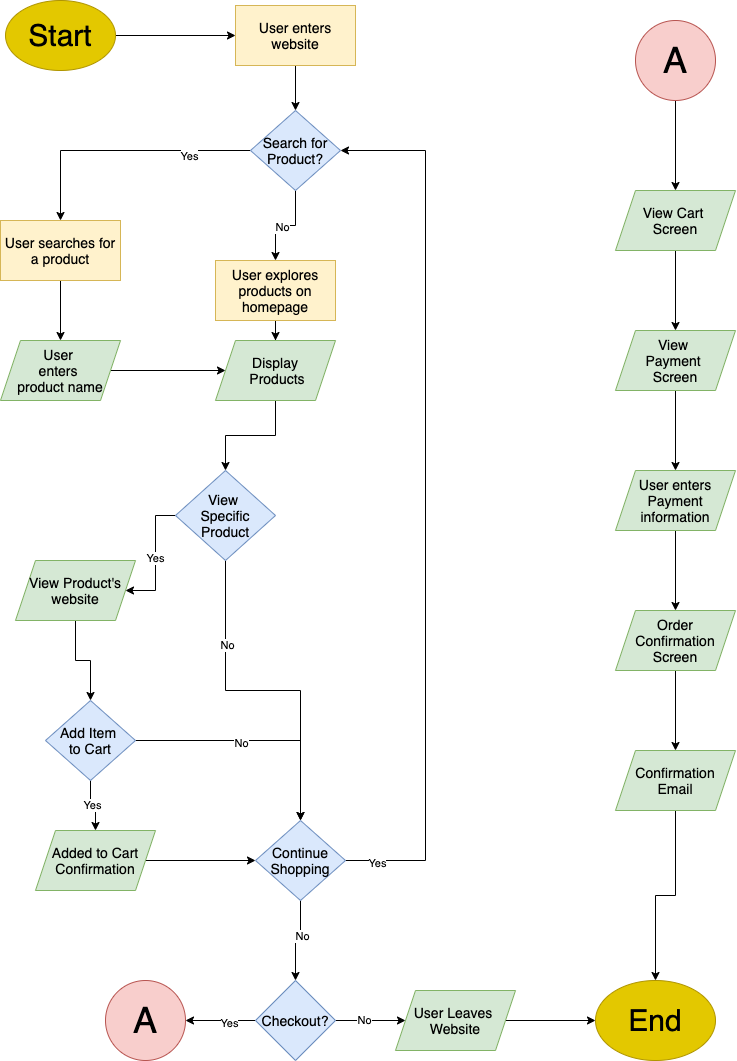

The diagram above was exported from draw.io. Its source (the exported page's mxGraphModel, read from the mxfile embedded in the PNG):
<mxGraphModel dx="933" dy="971" grid="1" gridSize="10" guides="1" tooltips="1" connect="1" arrows="1" fold="1" page="1" pageScale="1" pageWidth="850" pageHeight="1100" math="0" shadow="0">
  <root>
    <mxCell id="0" />
    <mxCell id="1" parent="0" />
    <mxCell id="8" value="" style="edgeStyle=orthogonalEdgeStyle;rounded=0;orthogonalLoop=1;jettySize=auto;html=1;shadow=0;" edge="1" parent="1" source="2" target="4">
      <mxGeometry relative="1" as="geometry" />
    </mxCell>
    <mxCell id="2" value="&lt;font color=&quot;#000000&quot; style=&quot;font-size: 30px&quot;&gt;Start&lt;/font&gt;" style="ellipse;whiteSpace=wrap;html=1;fillColor=#e3c800;strokeColor=#B09500;fontColor=#ffffff;" parent="1" vertex="1">
      <mxGeometry x="20" y="10" width="110" height="70" as="geometry" />
    </mxCell>
    <mxCell id="37" value="" style="edgeStyle=orthogonalEdgeStyle;rounded=0;orthogonalLoop=1;jettySize=auto;html=1;shadow=0;" edge="1" parent="1" source="4" target="36">
      <mxGeometry relative="1" as="geometry" />
    </mxCell>
    <mxCell id="4" value="&lt;font color=&quot;#000000&quot; style=&quot;font-size: 14px&quot;&gt;User enters website&lt;/font&gt;" style="rounded=0;whiteSpace=wrap;html=1;fillColor=#fff2cc;strokeColor=#d6b656;" vertex="1" parent="1">
      <mxGeometry x="250" y="15" width="120" height="60" as="geometry" />
    </mxCell>
    <mxCell id="15" style="edgeStyle=orthogonalEdgeStyle;rounded=0;orthogonalLoop=1;jettySize=auto;html=1;shadow=0;" edge="1" parent="1" source="6" target="13">
      <mxGeometry relative="1" as="geometry" />
    </mxCell>
    <mxCell id="6" value="&lt;font color=&quot;#000000&quot; style=&quot;font-size: 14px&quot;&gt;User explores products on homepage&lt;/font&gt;" style="rounded=0;whiteSpace=wrap;html=1;fillColor=#fff2cc;strokeColor=#d6b656;" vertex="1" parent="1">
      <mxGeometry x="230" y="270" width="120" height="60" as="geometry" />
    </mxCell>
    <mxCell id="12" value="" style="edgeStyle=orthogonalEdgeStyle;rounded=0;orthogonalLoop=1;jettySize=auto;html=1;shadow=0;" edge="1" parent="1" source="9" target="11">
      <mxGeometry relative="1" as="geometry" />
    </mxCell>
    <mxCell id="9" value="&lt;font color=&quot;#000000&quot; style=&quot;font-size: 14px&quot;&gt;User searches for a product&lt;/font&gt;" style="rounded=0;whiteSpace=wrap;html=1;fillColor=#fff2cc;strokeColor=#d6b656;" vertex="1" parent="1">
      <mxGeometry x="15" y="230" width="120" height="60" as="geometry" />
    </mxCell>
    <mxCell id="14" value="" style="edgeStyle=orthogonalEdgeStyle;rounded=0;orthogonalLoop=1;jettySize=auto;html=1;shadow=0;" edge="1" parent="1" source="11" target="13">
      <mxGeometry relative="1" as="geometry" />
    </mxCell>
    <mxCell id="11" value="&lt;div style=&quot;font-size: 14px&quot;&gt;&lt;span style=&quot;color: rgb(0 , 0 , 0)&quot;&gt;&lt;font style=&quot;font-size: 14px&quot;&gt;User&amp;nbsp;&lt;/font&gt;&lt;/span&gt;&lt;/div&gt;&lt;div style=&quot;font-size: 14px&quot;&gt;&lt;span style=&quot;color: rgb(0 , 0 , 0)&quot;&gt;&lt;font style=&quot;font-size: 14px&quot;&gt;enters&amp;nbsp;&lt;/font&gt;&lt;/span&gt;&lt;/div&gt;&lt;div style=&quot;font-size: 14px&quot;&gt;&lt;span style=&quot;color: rgb(0 , 0 , 0)&quot;&gt;&lt;font style=&quot;font-size: 14px&quot;&gt;product name&lt;/font&gt;&lt;/span&gt;&lt;/div&gt;" style="shape=parallelogram;perimeter=parallelogramPerimeter;whiteSpace=wrap;html=1;fixedSize=1;rounded=0;strokeColor=#82b366;fillColor=#d5e8d4;align=center;" vertex="1" parent="1">
      <mxGeometry x="15" y="350" width="120" height="60" as="geometry" />
    </mxCell>
    <mxCell id="17" value="" style="edgeStyle=orthogonalEdgeStyle;rounded=0;orthogonalLoop=1;jettySize=auto;html=1;shadow=0;" edge="1" parent="1" source="13" target="16">
      <mxGeometry relative="1" as="geometry" />
    </mxCell>
    <mxCell id="13" value="&lt;font color=&quot;#000000&quot; style=&quot;font-size: 14px&quot;&gt;Display&lt;br&gt;&amp;nbsp;Products&lt;/font&gt;" style="shape=parallelogram;perimeter=parallelogramPerimeter;whiteSpace=wrap;html=1;fixedSize=1;rounded=0;strokeColor=#82b366;fillColor=#d5e8d4;" vertex="1" parent="1">
      <mxGeometry x="230" y="350" width="120" height="60" as="geometry" />
    </mxCell>
    <mxCell id="21" value="Yes" style="edgeStyle=orthogonalEdgeStyle;rounded=0;orthogonalLoop=1;jettySize=auto;html=1;shadow=0;" edge="1" parent="1" source="16" target="20">
      <mxGeometry relative="1" as="geometry" />
    </mxCell>
    <mxCell id="32" style="edgeStyle=orthogonalEdgeStyle;rounded=0;orthogonalLoop=1;jettySize=auto;html=1;shadow=0;" edge="1" parent="1" source="16" target="28">
      <mxGeometry relative="1" as="geometry" />
    </mxCell>
    <mxCell id="33" value="No" style="edgeLabel;html=1;align=center;verticalAlign=middle;resizable=0;points=[];" vertex="1" connectable="0" parent="32">
      <mxGeometry x="-0.4996" y="1" relative="1" as="geometry">
        <mxPoint as="offset" />
      </mxGeometry>
    </mxCell>
    <mxCell id="16" value="&lt;font color=&quot;#000000&quot; style=&quot;font-size: 14px&quot;&gt;View &lt;br&gt;Specific Product&lt;/font&gt;" style="rhombus;whiteSpace=wrap;html=1;rounded=0;strokeColor=#6c8ebf;fillColor=#dae8fc;" vertex="1" parent="1">
      <mxGeometry x="190" y="480" width="100" height="90" as="geometry" />
    </mxCell>
    <mxCell id="25" value="" style="edgeStyle=orthogonalEdgeStyle;rounded=0;orthogonalLoop=1;jettySize=auto;html=1;shadow=0;" edge="1" parent="1" source="20" target="24">
      <mxGeometry relative="1" as="geometry" />
    </mxCell>
    <mxCell id="20" value="&lt;font color=&quot;#000000&quot; style=&quot;font-size: 14px&quot;&gt;View Product's website&lt;/font&gt;" style="shape=parallelogram;perimeter=parallelogramPerimeter;whiteSpace=wrap;html=1;fixedSize=1;rounded=0;strokeColor=#82b366;fillColor=#d5e8d4;" vertex="1" parent="1">
      <mxGeometry x="30" y="570" width="120" height="60" as="geometry" />
    </mxCell>
    <mxCell id="27" value="Yes" style="edgeStyle=orthogonalEdgeStyle;rounded=0;orthogonalLoop=1;jettySize=auto;html=1;shadow=0;" edge="1" parent="1" source="24" target="26">
      <mxGeometry relative="1" as="geometry" />
    </mxCell>
    <mxCell id="30" style="edgeStyle=orthogonalEdgeStyle;rounded=0;orthogonalLoop=1;jettySize=auto;html=1;shadow=0;" edge="1" parent="1" source="24" target="28">
      <mxGeometry relative="1" as="geometry" />
    </mxCell>
    <mxCell id="31" value="No" style="edgeLabel;html=1;align=center;verticalAlign=middle;resizable=0;points=[];" vertex="1" connectable="0" parent="30">
      <mxGeometry x="-0.1321" y="-2" relative="1" as="geometry">
        <mxPoint as="offset" />
      </mxGeometry>
    </mxCell>
    <mxCell id="24" value="&lt;font color=&quot;#000000&quot; style=&quot;font-size: 14px&quot;&gt;Add Item &lt;br&gt;to Cart&lt;/font&gt;" style="rhombus;whiteSpace=wrap;html=1;rounded=0;strokeColor=#6c8ebf;fillColor=#dae8fc;" vertex="1" parent="1">
      <mxGeometry x="60" y="710" width="90" height="80" as="geometry" />
    </mxCell>
    <mxCell id="29" value="" style="edgeStyle=orthogonalEdgeStyle;rounded=0;orthogonalLoop=1;jettySize=auto;html=1;shadow=0;" edge="1" parent="1" source="26" target="28">
      <mxGeometry relative="1" as="geometry" />
    </mxCell>
    <mxCell id="26" value="&lt;font color=&quot;#000000&quot; style=&quot;font-size: 14px&quot;&gt;Added to Cart Confirmation&lt;/font&gt;" style="shape=parallelogram;perimeter=parallelogramPerimeter;whiteSpace=wrap;html=1;fixedSize=1;rounded=0;strokeColor=#82b366;fillColor=#d5e8d4;" vertex="1" parent="1">
      <mxGeometry x="50" y="840" width="120" height="60" as="geometry" />
    </mxCell>
    <mxCell id="49" style="edgeStyle=orthogonalEdgeStyle;rounded=0;orthogonalLoop=1;jettySize=auto;html=1;entryX=1;entryY=0.5;entryDx=0;entryDy=0;shadow=0;" edge="1" parent="1" source="28" target="36">
      <mxGeometry relative="1" as="geometry">
        <Array as="points">
          <mxPoint x="440" y="870" />
          <mxPoint x="440" y="160" />
        </Array>
      </mxGeometry>
    </mxCell>
    <mxCell id="50" value="Yes" style="edgeLabel;html=1;align=center;verticalAlign=middle;resizable=0;points=[];" vertex="1" connectable="0" parent="49">
      <mxGeometry x="-0.9281" y="-2" relative="1" as="geometry">
        <mxPoint as="offset" />
      </mxGeometry>
    </mxCell>
    <mxCell id="52" value="" style="edgeStyle=orthogonalEdgeStyle;rounded=0;orthogonalLoop=1;jettySize=auto;html=1;shadow=0;" edge="1" parent="1" source="28" target="51">
      <mxGeometry relative="1" as="geometry" />
    </mxCell>
    <mxCell id="53" value="No" style="edgeLabel;html=1;align=center;verticalAlign=middle;resizable=0;points=[];" vertex="1" connectable="0" parent="52">
      <mxGeometry x="-0.1679" y="1" relative="1" as="geometry">
        <mxPoint as="offset" />
      </mxGeometry>
    </mxCell>
    <mxCell id="28" value="&lt;font color=&quot;#000000&quot; style=&quot;font-size: 14px&quot;&gt;Continue Shopping&lt;/font&gt;" style="rhombus;whiteSpace=wrap;html=1;rounded=0;strokeColor=#6c8ebf;fillColor=#dae8fc;" vertex="1" parent="1">
      <mxGeometry x="270" y="830" width="90" height="80" as="geometry" />
    </mxCell>
    <mxCell id="38" style="edgeStyle=orthogonalEdgeStyle;rounded=0;orthogonalLoop=1;jettySize=auto;html=1;entryX=0.5;entryY=0;entryDx=0;entryDy=0;shadow=0;" edge="1" parent="1" source="36" target="9">
      <mxGeometry relative="1" as="geometry" />
    </mxCell>
    <mxCell id="39" value="Yes" style="edgeLabel;html=1;align=center;verticalAlign=middle;resizable=0;points=[];" vertex="1" connectable="0" parent="38">
      <mxGeometry x="-0.5278" y="5" relative="1" as="geometry">
        <mxPoint as="offset" />
      </mxGeometry>
    </mxCell>
    <mxCell id="47" style="edgeStyle=orthogonalEdgeStyle;rounded=0;orthogonalLoop=1;jettySize=auto;html=1;entryX=0.5;entryY=0;entryDx=0;entryDy=0;shadow=0;" edge="1" parent="1" source="36" target="6">
      <mxGeometry relative="1" as="geometry" />
    </mxCell>
    <mxCell id="48" value="No" style="edgeLabel;html=1;align=center;verticalAlign=middle;resizable=0;points=[];" vertex="1" connectable="0" parent="47">
      <mxGeometry x="0.1065" y="1" relative="1" as="geometry">
        <mxPoint x="1" as="offset" />
      </mxGeometry>
    </mxCell>
    <mxCell id="36" value="&lt;font color=&quot;#000000&quot; style=&quot;font-size: 14px&quot;&gt;Search for Product?&lt;/font&gt;" style="rhombus;whiteSpace=wrap;html=1;rounded=0;strokeColor=#6c8ebf;fillColor=#dae8fc;" vertex="1" parent="1">
      <mxGeometry x="265" y="120" width="90" height="80" as="geometry" />
    </mxCell>
    <mxCell id="58" value="" style="edgeStyle=orthogonalEdgeStyle;rounded=0;orthogonalLoop=1;jettySize=auto;html=1;shadow=0;" edge="1" parent="1" source="51" target="57">
      <mxGeometry relative="1" as="geometry" />
    </mxCell>
    <mxCell id="75" value="No" style="edgeLabel;html=1;align=center;verticalAlign=middle;resizable=0;points=[];" vertex="1" connectable="0" parent="58">
      <mxGeometry x="-0.1878" y="1" relative="1" as="geometry">
        <mxPoint as="offset" />
      </mxGeometry>
    </mxCell>
    <mxCell id="73" style="edgeStyle=orthogonalEdgeStyle;rounded=0;orthogonalLoop=1;jettySize=auto;html=1;shadow=0;" edge="1" parent="1" source="51" target="72">
      <mxGeometry relative="1" as="geometry" />
    </mxCell>
    <mxCell id="76" value="Yes" style="edgeLabel;html=1;align=center;verticalAlign=middle;resizable=0;points=[];" vertex="1" connectable="0" parent="73">
      <mxGeometry x="-0.2204" y="2" relative="1" as="geometry">
        <mxPoint as="offset" />
      </mxGeometry>
    </mxCell>
    <mxCell id="51" value="&lt;font color=&quot;#000000&quot; style=&quot;font-size: 14px&quot;&gt;Checkout?&lt;/font&gt;" style="rhombus;whiteSpace=wrap;html=1;rounded=0;strokeColor=#6c8ebf;fillColor=#dae8fc;" vertex="1" parent="1">
      <mxGeometry x="270" y="990" width="80" height="80" as="geometry" />
    </mxCell>
    <mxCell id="64" value="" style="edgeStyle=orthogonalEdgeStyle;rounded=0;orthogonalLoop=1;jettySize=auto;html=1;shadow=0;" edge="1" parent="1" source="57" target="63">
      <mxGeometry relative="1" as="geometry" />
    </mxCell>
    <mxCell id="57" value="&lt;font color=&quot;#000000&quot; style=&quot;font-size: 14px&quot;&gt;User Leaves &lt;br&gt;Website&lt;/font&gt;" style="shape=parallelogram;perimeter=parallelogramPerimeter;whiteSpace=wrap;html=1;fixedSize=1;rounded=0;strokeColor=#82b366;fillColor=#d5e8d4;" vertex="1" parent="1">
      <mxGeometry x="410" y="1000" width="120" height="60" as="geometry" />
    </mxCell>
    <mxCell id="63" value="&lt;font color=&quot;#000000&quot; style=&quot;font-size: 30px&quot;&gt;End&lt;/font&gt;" style="ellipse;whiteSpace=wrap;html=1;rounded=0;fillColor=#E3C800;strokeColor=#B09500;" vertex="1" parent="1">
      <mxGeometry x="610" y="990" width="120" height="80" as="geometry" />
    </mxCell>
    <mxCell id="72" value="&lt;font color=&quot;#000000&quot; style=&quot;font-size: 36px&quot;&gt;A&lt;/font&gt;" style="ellipse;whiteSpace=wrap;html=1;aspect=fixed;strokeColor=#b85450;fillColor=#f8cecc;" vertex="1" parent="1">
      <mxGeometry x="120" y="990" width="80" height="80" as="geometry" />
    </mxCell>
    <mxCell id="78" value="" style="edgeStyle=orthogonalEdgeStyle;rounded=0;orthogonalLoop=1;jettySize=auto;html=1;shadow=0;" edge="1" parent="1" source="74" target="77">
      <mxGeometry relative="1" as="geometry" />
    </mxCell>
    <mxCell id="74" value="&lt;font color=&quot;#000000&quot; style=&quot;font-size: 36px&quot;&gt;A&lt;/font&gt;" style="ellipse;whiteSpace=wrap;html=1;aspect=fixed;strokeColor=#b85450;fillColor=#f8cecc;" vertex="1" parent="1">
      <mxGeometry x="650" y="30" width="80" height="80" as="geometry" />
    </mxCell>
    <mxCell id="81" value="" style="edgeStyle=orthogonalEdgeStyle;rounded=0;orthogonalLoop=1;jettySize=auto;html=1;shadow=0;" edge="1" parent="1" source="77" target="80">
      <mxGeometry relative="1" as="geometry" />
    </mxCell>
    <mxCell id="77" value="&lt;font color=&quot;#000000&quot; style=&quot;font-size: 14px&quot;&gt;View Cart &lt;br&gt;Screen&lt;/font&gt;" style="shape=parallelogram;perimeter=parallelogramPerimeter;whiteSpace=wrap;html=1;fixedSize=1;strokeColor=#82b366;fillColor=#d5e8d4;" vertex="1" parent="1">
      <mxGeometry x="630" y="200" width="120" height="60" as="geometry" />
    </mxCell>
    <mxCell id="83" value="" style="edgeStyle=orthogonalEdgeStyle;rounded=0;orthogonalLoop=1;jettySize=auto;html=1;shadow=0;" edge="1" parent="1" source="80" target="82">
      <mxGeometry relative="1" as="geometry" />
    </mxCell>
    <mxCell id="80" value="&lt;font color=&quot;#000000&quot; style=&quot;font-size: 14px&quot;&gt;View &lt;br&gt;Payment &lt;br&gt;Screen&lt;/font&gt;" style="shape=parallelogram;perimeter=parallelogramPerimeter;whiteSpace=wrap;html=1;fixedSize=1;strokeColor=#82b366;fillColor=#d5e8d4;" vertex="1" parent="1">
      <mxGeometry x="630" y="340" width="120" height="60" as="geometry" />
    </mxCell>
    <mxCell id="85" value="" style="edgeStyle=orthogonalEdgeStyle;rounded=0;orthogonalLoop=1;jettySize=auto;html=1;shadow=0;" edge="1" parent="1" source="82" target="84">
      <mxGeometry relative="1" as="geometry" />
    </mxCell>
    <mxCell id="82" value="&lt;font color=&quot;#000000&quot;&gt;&lt;span style=&quot;font-size: 14px&quot;&gt;User enters Payment information&lt;/span&gt;&lt;/font&gt;" style="shape=parallelogram;perimeter=parallelogramPerimeter;whiteSpace=wrap;html=1;fixedSize=1;strokeColor=#82b366;fillColor=#d5e8d4;" vertex="1" parent="1">
      <mxGeometry x="630" y="480" width="120" height="60" as="geometry" />
    </mxCell>
    <mxCell id="89" value="" style="edgeStyle=orthogonalEdgeStyle;rounded=0;orthogonalLoop=1;jettySize=auto;html=1;shadow=0;" edge="1" parent="1" source="84" target="88">
      <mxGeometry relative="1" as="geometry" />
    </mxCell>
    <mxCell id="84" value="&lt;font color=&quot;#000000&quot;&gt;&lt;span style=&quot;font-size: 14px&quot;&gt;Order Confirmation Screen&lt;/span&gt;&lt;/font&gt;" style="shape=parallelogram;perimeter=parallelogramPerimeter;whiteSpace=wrap;html=1;fixedSize=1;strokeColor=#82b366;fillColor=#d5e8d4;" vertex="1" parent="1">
      <mxGeometry x="630" y="620" width="120" height="60" as="geometry" />
    </mxCell>
    <mxCell id="90" style="edgeStyle=orthogonalEdgeStyle;rounded=0;orthogonalLoop=1;jettySize=auto;html=1;shadow=0;" edge="1" parent="1" source="88" target="63">
      <mxGeometry relative="1" as="geometry" />
    </mxCell>
    <mxCell id="88" value="&lt;font color=&quot;#000000&quot;&gt;&lt;span style=&quot;font-size: 14px&quot;&gt;Confirmation Email&lt;/span&gt;&lt;/font&gt;" style="shape=parallelogram;perimeter=parallelogramPerimeter;whiteSpace=wrap;html=1;fixedSize=1;strokeColor=#82b366;fillColor=#d5e8d4;" vertex="1" parent="1">
      <mxGeometry x="630" y="760" width="120" height="60" as="geometry" />
    </mxCell>
  </root>
</mxGraphModel>